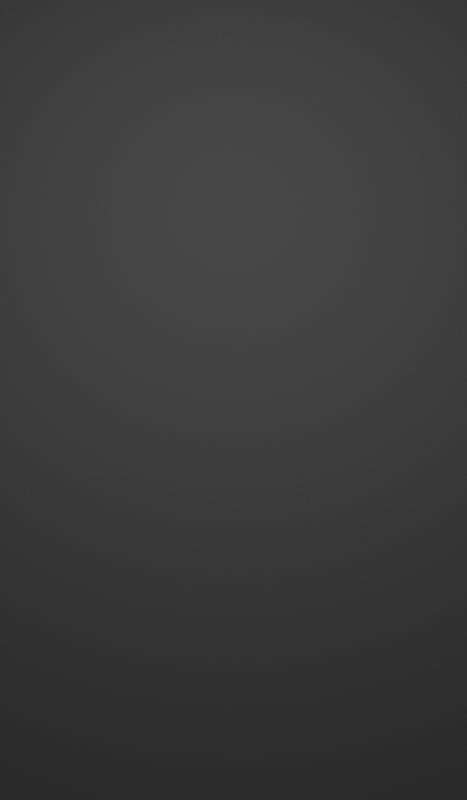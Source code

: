 # Source: background.blend  (saved by Blender 3.0.42; exported with 4.5.12 LTS)
import bpy
from mathutils import Matrix  # noqa: F401  (used for matrix-valued properties, if any)

bpy.ops.wm.read_factory_settings(use_empty=True)
scene = bpy.context.scene
scene.name = 'Scene'

# ---- collections
col_collection = bpy.data.collections.new('Collection'); scene.collection.children.link(col_collection)

# ---- materials (node trees are filled in below, after node groups)
mat_surface_001 = bpy.data.materials.new('surface.001')
mat_surface_001.alpha_threshold = 0.0
mat_surface_001.use_transparent_shadow = False
mat_surface_001.line_color = (0.0, 0.0, 0.0, 1.0)

# ---- material node trees
mat_surface_001.use_nodes = True; mat_surface_001.node_tree.nodes.clear()

# ---- world
world_world = bpy.data.worlds.new('World'); scene.world = world_world
world_world.use_nodes = True; world_world.node_tree.nodes.clear()
_N = world_world.node_tree.nodes; _L = world_world.node_tree.links
n0 = _N.new('ShaderNodeOutputWorld'); n0.name = 'World Output'; n0.location = (300, 300)
n1 = _N.new('ShaderNodeBackground'); n1.name = 'Background'; n1.location = (10, 300)
n1.inputs[0].default_value = (0.05088, 0.05088, 0.05088, 1.0)
_L.new(n1.outputs[0], n0.inputs[0])
n0.is_active_output = True
world_world.color = (0.05088, 0.05088, 0.05088)
world_world.use_sun_shadow = False
world_world.sun_shadow_jitter_overblur = 0.0

# ---- cameras
cam_camera_002 = bpy.data.cameras.new('Camera.002')
cam_camera_002.clip_end = 100.0
cam_camera_002.ortho_scale = 7.314

# ---- lights
light_light_002 = bpy.data.lights.new('Light.002', 'POINT')
light_light_002.transmission_factor = 0.0
light_light_002.energy = 1000.0
light_light_002.shadow_soft_size = 0.1
light_light_002.shadow_maximum_resolution = 0.006
light_light_002.use_absolute_resolution = True

# ---- meshes
me_plane_001 = bpy.data.meshes.new('Plane.001')
me_plane_001.from_pydata([(-1.0, 0.0, 7.439e-23), (1.0, 0.0, 7.439e-23), (-1.0, 2.0, 7.439e-23), (1.0, 2.0, 7.439e-23)], [], [(0, 1, 3, 2)])
_uv = me_plane_001.uv_layers.new(name='UVMap')
_uv.uv.foreach_set('vector', [0.0, 0.0, 1.0, 0.0, 1.0, 1.0, 0.0, 1.0])
me_plane_001.materials.append(mat_surface_001)
me_plane_001.use_remesh_fix_poles = True
me_plane_001.use_remesh_preserve_attributes = False
me_plane_001.update()

# ---- objects
ob_camera = bpy.data.objects.new('Camera', cam_camera_002)
ob_empty_001 = bpy.data.objects.new('Empty.001', None)
ob_light = bpy.data.objects.new('Light', light_light_002)
ob_plane = bpy.data.objects.new('Plane', me_plane_001)
_N = mat_surface_001.node_tree.nodes; _L = mat_surface_001.node_tree.links
n0 = _N.new('ShaderNodeTexCoord'); n0.name = 'Texture Coordinate'; n0.location = (-245, 305)
n0.object = ob_empty_001
n1 = _N.new('ShaderNodeVectorMath'); n1.name = 'Vector Math'; n1.location = (-85, 291)
n1.operation = 'LENGTH'
n2 = _N.new('ShaderNodeMapRange'); n2.name = 'Map Range'; n2.location = (70, 311)
n2.inputs[2].default_value = 100.0
n3 = _N.new('ShaderNodeOutputMaterial'); n3.name = 'Material Output'; n3.location = (655, 306)
n4 = _N.new('ShaderNodeBsdfDiffuse'); n4.name = 'Diffuse BSDF'; n4.location = (493, 297)
n5 = _N.new('ShaderNodeValToRGB'); n5.name = 'ColorRamp'; n5.location = (231, 303)
while len(n5.color_ramp.elements) > 1: n5.color_ramp.elements.remove(n5.color_ramp.elements[-1])
n5.color_ramp.elements[0].position = 0.0; n5.color_ramp.elements[0].color = (0.0, 0.0, 0.0, 1.0)
_e = n5.color_ramp.elements.new(1.0); _e.color = (0.5, 0.5, 0.5, 1.0)
_L.new(n1.outputs[1], n2.inputs[0])
_L.new(n0.outputs[3], n1.inputs[0])
_L.new(n2.outputs[0], n5.inputs[0])
_L.new(n5.outputs[0], n4.inputs[0])
_L.new(n4.outputs[0], n3.inputs[0])
n3.is_active_output = True

# ---- transforms, parenting, visibility, modifiers, constraints
ob_camera.location = (10.0, 0.0, 0.0)
ob_camera.rotation_euler = (1.571, 0.0, 1.571)
ob_camera.lock_rotations_4d = False
ob_camera.empty_display_type = 'ARROWS'
ob_camera.color = (0.0, 0.0, 0.0, 0.0)
ob_camera.display_type = 'WIRE'
ob_camera.lineart.crease_threshold = 0.0
ob_empty_001.location = (0.0, 0.0, 10.0)
ob_light.location = (5.0, 0.0, 2.5)
ob_light.lock_rotations_4d = False
ob_light.empty_display_type = 'ARROWS'
ob_light.color = (0.0, 0.0, 0.0, 0.0)
ob_light.lineart.crease_threshold = 0.0
ob_plane.location = (5.049e-29, -10.0, -3.388e-21)
ob_plane.rotation_euler = (-3.142, 1.571, -3.142)
ob_plane.scale = (10.0, 10.0, 10.0)
_m = ob_plane.modifiers.new('Subdivision', 'SUBSURF')
_m.subdivision_type = 'SIMPLE'
_m.levels = 5
_m.render_levels = 5
_m = ob_plane.modifiers.new('Displace', 'DISPLACE')
_m.strength = 0.1
_m = ob_plane.modifiers.new('Decimate', 'DECIMATE')
_m.ratio = 0.5

# ---- collection membership
col_collection.objects.link(ob_camera)
col_collection.objects.link(ob_empty_001)
col_collection.objects.link(ob_light)
col_collection.objects.link(ob_plane)

# ---- scene / render settings (as saved in the file)
scene.camera = ob_camera
scene.frame_start = 1; scene.frame_end = 250; scene.frame_set(1)
scene.render.engine = 'BLENDER_EEVEE_NEXT'
scene.render.image_settings.file_format = 'JPEG'
scene.render.image_settings.color_mode = 'RGB'
scene.render.resolution_x = 560
scene.render.resolution_y = 960
scene.cycles.sampling_pattern = 'TABULATED_SOBOL'
scene.cycles.use_light_tree = False
scene.view_settings.view_transform = 'Filmic'
bpy.context.view_layer.update()
